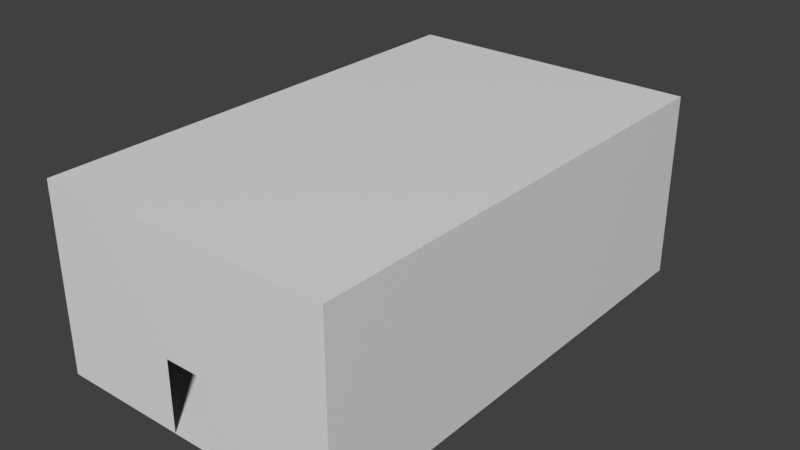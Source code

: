 # Source: locker.blend  (saved by Blender 3.5.10; exported with 4.5.12 LTS)
import bpy
from mathutils import Matrix  # noqa: F401  (used for matrix-valued properties, if any)

bpy.ops.wm.read_factory_settings(use_empty=True)
scene = bpy.context.scene
scene.name = 'Scene'

# ---- materials (node trees are filled in below, after node groups)
mat_walls = bpy.data.materials.new('Walls')
mat_walls.use_transparent_shadow = False
mat_floor = bpy.data.materials.new('Floor')
mat_floor.use_transparent_shadow = False

# ---- material node trees
mat_walls.use_nodes = True; mat_walls.node_tree.nodes.clear()
_N = mat_walls.node_tree.nodes; _L = mat_walls.node_tree.links
n0 = _N.new('ShaderNodeBsdfPrincipled'); n0.name = 'Principled BSDF'; n0.location = (10, 300)
n0.distribution = 'GGX'
n0.subsurface_method = 'RANDOM_WALK_SKIN'
n0.inputs[3].default_value = 1.45
n0.inputs[27].default_value = (0.0, 0.0, 0.0, 1.0)
n0.inputs[28].default_value = 1.0
n1 = _N.new('ShaderNodeOutputMaterial'); n1.name = 'Material Output'; n1.location = (300, 300)
_L.new(n0.outputs[0], n1.inputs[0])
n1.is_active_output = True
mat_floor.use_nodes = True; mat_floor.node_tree.nodes.clear()
_N = mat_floor.node_tree.nodes; _L = mat_floor.node_tree.links
n0 = _N.new('ShaderNodeBsdfPrincipled'); n0.name = 'Principled BSDF'; n0.location = (10, 300)
n0.distribution = 'GGX'
n0.subsurface_method = 'RANDOM_WALK_SKIN'
n0.inputs[3].default_value = 1.45
n0.inputs[27].default_value = (0.0, 0.0, 0.0, 1.0)
n0.inputs[28].default_value = 1.0
n1 = _N.new('ShaderNodeOutputMaterial'); n1.name = 'Material Output'; n1.location = (300, 300)
_L.new(n0.outputs[0], n1.inputs[0])
n1.is_active_output = True

# ---- world
world_world = bpy.data.worlds.new('World'); scene.world = world_world
world_world.use_nodes = True; world_world.node_tree.nodes.clear()
_N = world_world.node_tree.nodes; _L = world_world.node_tree.links
n0 = _N.new('ShaderNodeOutputWorld'); n0.name = 'World Output'; n0.location = (300, 300)
n1 = _N.new('ShaderNodeBackground'); n1.name = 'Background'; n1.location = (10, 300)
n1.inputs[0].default_value = (0.05088, 0.05088, 0.05088, 1.0)
_L.new(n1.outputs[0], n0.inputs[0])
n0.is_active_output = True
world_world.color = (0.05088, 0.05088, 0.05088)
world_world.use_sun_shadow = False
world_world.sun_shadow_jitter_overblur = 0.0

# ---- meshes
me_cube = bpy.data.meshes.new('Cube')
me_cube.from_pydata([(-1.25, -15.0, 0.0), (-1.25, -15.0, 2.19), (0.0, -15.0, 0.0), (0.0, -15.0, 2.19), (3.979, 0.0, 0.0), (3.979, 0.0, 5.738), (-5.235, -15.0, 0.0), (3.979, -15.0, 0.0), (-5.235, -15.0, 5.738), (3.979, -15.0, 5.738), (-1.257, -5.427, 0.0), (-7.153e-07, -5.427, 0.0), (-5.235, 0.0, 0.0), (-5.235, 0.0, 5.738)], [], [(12, 13, 8, 6), (5, 9, 8, 13), (7, 9, 5, 4), (11, 10, 0, 2), (0, 10, 12, 6), (1, 0, 6, 8), (3, 1, 8, 9), (2, 3, 9, 7), (4, 11, 2, 7), (11, 4, 12, 10), (5, 13, 12, 4)])
me_cube.polygons.foreach_set('material_index', [0, 0, 0, 1, 1, 0, 0, 0, 1, 1, 0])
_uv = me_cube.uv_layers.new(name='UVMap')
_uv.uv.foreach_set('vector', [-0.7596, -2.0, 0.4832, -2.0, 0.4832, 3.0, -0.7596, 3.0, 1.14, -2.0, 1.14, 3.0, -0.7596, 3.0, -0.7596, -2.0, 0.4832, 3.0, -0.7596, 3.0, -0.7596, -2.0, 0.4832, -2.0, 0.03296, -0.643, 0.347, -0.643, 0.347, 3.0, 0.03296, 3.0, 0.347, 3.0, 0.347, -0.643, 1.14, -2.0, 1.14, 3.0, 0.3113, 0.9134, 1.752, 0.9134, 1.752, 3.0, -1.519, 3.0, 0.3113, 0.0866, 0.3113, 0.9134, -1.519, 3.0, -1.519, -2.0, 1.752, 0.0866, 0.3113, 0.0866, -1.519, -2.0, 1.752, -2.0, -0.7596, -2.0, 0.03296, -0.643, 0.03296, 3.0, -0.7596, 3.0, 0.03296, -0.643, -0.7596, -2.0, 1.14, -2.0, 0.347, -0.643, -1.308, 3.0, -1.308, -2.0, 1.963, -2.0, 1.963, 3.0])
me_cube.materials.append(mat_walls)
me_cube.materials.append(mat_floor)
me_cube.use_remesh_fix_poles = True
me_cube.use_remesh_preserve_attributes = False
me_cube.update()
me_cube_001 = bpy.data.meshes.new('Cube.001')
me_cube_001.from_pydata([(-0.8615, -0.7728, 0.0), (-0.8615, -0.7728, 2.265), (-0.8615, 0.7728, 0.0), (-0.8615, 0.7728, 2.265), (0.0, -0.7728, 0.0), (0.0, -0.7728, 2.265), (0.0, 0.7728, 0.0), (0.0, 0.7728, 2.265)], [], [(7, 3, 1, 5), (5, 1, 0, 4), (3, 2, 0, 1), (3, 7, 6, 2)])
me_cube_001.polygons.foreach_set('material_index', [0, 0, 1, 0])
_uv = me_cube_001.uv_layers.new(name='UVMap')
_uv.uv.foreach_set('vector', [-3.86, 1.445, -1.601, 1.445, -1.601, 5.498, -3.86, 5.498, 0.1965, -4.498, 2.456, -4.498, 2.456, 1.442, 0.1965, 1.442, 1.0, 8.255e-05, 1.0, 0.9999, 8.273e-05, 0.9999, 8.249e-05, 8.273e-05, 2.459, -4.498, 4.719, -4.498, 4.719, 1.442, 2.459, 1.442])
me_cube_001.materials.append(mat_floor)
me_cube_001.materials.append(mat_walls)
me_cube_001.update()
me_cube_002 = bpy.data.meshes.new('Cube.002')
me_cube_002.from_pydata([(-0.8615, -0.7728, 0.0), (-0.8615, -0.7728, 2.265), (-0.8615, 0.7728, 0.0), (-0.8615, 0.7728, 2.265), (0.0, -0.7728, 0.0), (0.0, -0.7728, 2.265), (0.0, 0.7728, 0.0), (0.0, 0.7728, 2.265), (-0.8615, -0.665, 1.266), (-0.8615, -0.665, 1.841), (-0.8615, 0.665, 1.841), (-0.8615, 0.665, 1.266), (0.0, 0.7728, 1.931), (0.0, 0.7728, 1.176), (0.0, -0.7728, 1.931), (0.0, -0.7728, 1.176), (-0.8615, -0.7728, 1.176), (-0.8615, -0.7728, 1.931), (-0.8615, 0.7728, 1.931), (-0.8615, 0.7728, 1.176), (-0.8615, -0.665, 1.554), (-0.8615, 0.665, 1.554), (-0.8615, -0.665, 1.698), (-0.8615, 0.665, 1.41), (-0.8615, -0.665, 1.41), (-0.8615, 0.665, 1.698), (-0.8615, -0.6341, 1.652), (-0.8615, 0.6341, 1.652), (-0.8615, 0.6341, 1.599), (-0.8615, -0.6341, 1.599), (-0.8615, -0.6341, 1.365), (-0.8615, 0.6341, 1.365), (-0.8615, 0.6341, 1.311), (-0.8615, -0.6341, 1.311), (-0.8615, -0.6341, 1.508), (-0.8615, 0.6341, 1.508), (-0.8615, 0.6341, 1.455), (-0.8615, -0.6341, 1.455), (-0.8615, -0.6341, 1.796), (-0.8615, 0.6341, 1.796), (-0.8615, 0.6341, 1.743), (-0.8615, -0.6341, 1.743)], [], [(17, 1, 3, 18), (18, 3, 7, 12), (14, 5, 1, 17), (7, 3, 1, 5), (4, 15, 16, 0), (15, 14, 17, 16), (2, 19, 13, 6), (19, 18, 12, 13), (0, 16, 19, 2), (9, 22, 20, 24, 8, 16, 17), (11, 23, 21, 25, 10, 18, 19), (8, 11, 19, 16), (10, 9, 17, 18), (22, 25, 27, 26), (25, 21, 28, 27), (21, 20, 29, 28), (20, 22, 26, 29), (24, 23, 31, 30), (23, 11, 32, 31), (11, 8, 33, 32), (8, 24, 30, 33), (20, 21, 35, 34), (21, 23, 36, 35), (23, 24, 37, 36), (24, 20, 34, 37), (9, 10, 39, 38), (10, 25, 40, 39), (25, 22, 41, 40), (22, 9, 38, 41)])
_uv = me_cube_002.uv_layers.new(name='UVMap')
_uv.uv.foreach_set('vector', [-3.86, -3.623, -3.86, -4.498, 0.1934, -4.498, 0.1934, -3.623, 2.459, -3.623, 2.459, -4.498, 4.719, -4.498, 4.719, -3.623, 0.1965, -3.623, 0.1965, -4.498, 2.456, -4.498, 2.456, -3.623, -3.86, 1.445, -1.601, 1.445, -1.601, 5.498, -3.86, 5.498, 0.1965, 1.442, 0.1965, -1.643, 2.456, -1.643, 2.456, 1.442, 0.1965, -1.643, 0.1965, -3.623, 2.456, -3.623, 2.456, -1.643, 2.459, 1.442, 2.459, -1.643, 4.719, -1.643, 4.719, 1.442, 2.459, -1.643, 2.459, -3.623, 4.719, -3.623, 4.719, -1.643, -3.86, 1.442, -3.86, -1.643, 0.1934, -1.643, 0.1934, 1.442, -3.577, -3.388, -3.577, -3.01, -3.577, -2.633, -3.577, -2.256, -3.577, -1.879, -3.86, -1.643, -3.86, -3.623, -0.08951, -1.879, -0.08951, -2.256, -0.08951, -2.633, -0.08951, -3.01, -0.08951, -3.388, 0.1934, -3.623, 0.1934, -1.643, -3.577, -1.879, -0.08951, -1.879, 0.1934, -1.643, -3.86, -1.643, -0.08951, -3.388, -3.577, -3.388, -3.86, -3.623, 0.1934, -3.623, -3.577, -3.01, -0.08951, -3.01, -0.1705, -2.892, -3.496, -2.892, -0.08951, -3.01, -0.08951, -2.633, -0.1705, -2.752, -0.1705, -2.892, -0.08951, -2.633, -3.577, -2.633, -3.496, -2.752, -0.1705, -2.752, -3.577, -2.633, -3.577, -3.01, -3.496, -2.892, -3.496, -2.752, -3.577, -2.256, -0.08951, -2.256, -0.1705, -2.137, -3.497, -2.137, -0.08951, -2.256, -0.08951, -1.879, -0.1705, -1.997, -0.1705, -2.137, -0.08951, -1.879, -3.577, -1.879, -3.496, -1.997, -0.1705, -1.997, -3.577, -1.879, -3.577, -2.256, -3.497, -2.137, -3.496, -1.997, -3.577, -2.633, -0.08951, -2.633, -0.1705, -2.515, -3.496, -2.515, -0.08951, -2.633, -0.08951, -2.256, -0.1705, -2.375, -0.1705, -2.515, -0.08951, -2.256, -3.577, -2.256, -3.496, -2.375, -0.1705, -2.375, -3.577, -2.256, -3.577, -2.633, -3.496, -2.515, -3.496, -2.375, -3.577, -3.388, -0.08951, -3.388, -0.1705, -3.269, -3.497, -3.269, -0.08951, -3.388, -0.08951, -3.01, -0.1705, -3.129, -0.1705, -3.269, -0.08951, -3.01, -3.577, -3.01, -3.497, -3.129, -0.1705, -3.129, -3.577, -3.01, -3.577, -3.388, -3.497, -3.269, -3.497, -3.129])
me_cube_002.update()

# ---- objects
ob_cube = bpy.data.objects.new('Cube', me_cube)
ob_cube_001 = bpy.data.objects.new('Cube.001', me_cube_001)
ob_cube_002 = bpy.data.objects.new('Cube.002', me_cube_002)

# ---- transforms, parenting, visibility, modifiers, constraints
ob_cube.location = (0.0, 0.0, 0.0)
_m = ob_cube.modifiers.new('Subdivision', 'SUBSURF')
_m.subdivision_type = 'SIMPLE'
_m.render_levels = 1
ob_cube_001.location = (0.0, 0.0, 0.0)
ob_cube_002.location = (0.0, 0.0, 0.0)

# ---- collection membership
scene.collection.objects.link(ob_cube)
scene.collection.objects.link(ob_cube_001)
scene.collection.objects.link(ob_cube_002)

# ---- scene / render settings (as saved in the file)
scene.frame_start = 1; scene.frame_end = 250; scene.frame_set(1)
scene.render.engine = 'BLENDER_EEVEE_NEXT'
scene.cycles.sampling_pattern = 'TABULATED_SOBOL'
scene.cycles.use_light_tree = False
scene.view_settings.view_transform = 'Standard'
bpy.context.view_layer.update()

# ---- added for rendering (the .blend has no active camera and no usable light): camera, sun
cam_auto = bpy.data.cameras.new('AutoCamera')
cam_auto.lens = 50.0
cam_auto.sensor_width = 36.0
cam_auto.clip_end = 1000.0
ob_auto_camera = bpy.data.objects.new('AutoCamera', cam_auto)
scene.collection.objects.link(ob_auto_camera)
ob_auto_camera.location = (17.0871, -28.372, 17.0415)
ob_auto_camera.rotation_euler = (1.09748, -7.21219e-08, 0.694738)
scene.camera = ob_auto_camera
light_auto_sun = bpy.data.lights.new('AutoSun', 'SUN')
light_auto_sun.energy = 3.0
light_auto_sun.angle = 0.0523599
ob_auto_sun = bpy.data.objects.new('AutoSun', light_auto_sun)
scene.collection.objects.link(ob_auto_sun)
ob_auto_sun.rotation_euler = (0.872665, 0.174533, 0.523599)
bpy.context.view_layer.update()
